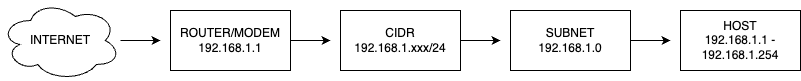

The diagram above was exported from draw.io. Its source (the exported page's mxGraphModel, read from the mxfile embedded in the PNG):
<mxGraphModel dx="954" dy="642" grid="1" gridSize="10" guides="1" tooltips="1" connect="1" arrows="1" fold="1" page="1" pageScale="1" pageWidth="850" pageHeight="1100" math="0" shadow="0">
  <root>
    <mxCell id="0" />
    <mxCell id="1" parent="0" />
    <mxCell id="wawtkdZPNBHXAi-3buJ4-9" style="edgeStyle=orthogonalEdgeStyle;rounded=0;orthogonalLoop=1;jettySize=auto;html=1;" edge="1" parent="1" source="wawtkdZPNBHXAi-3buJ4-1">
      <mxGeometry relative="1" as="geometry">
        <mxPoint x="160" y="320" as="targetPoint" />
      </mxGeometry>
    </mxCell>
    <mxCell id="wawtkdZPNBHXAi-3buJ4-1" value="INTERNET" style="ellipse;shape=cloud;whiteSpace=wrap;html=1;" vertex="1" parent="1">
      <mxGeometry y="280" width="120" height="80" as="geometry" />
    </mxCell>
    <mxCell id="wawtkdZPNBHXAi-3buJ4-3" value="HOST&lt;br&gt;192.168.1.1 - 192.168.1.254" style="rounded=0;whiteSpace=wrap;html=1;" vertex="1" parent="1">
      <mxGeometry x="680" y="290" width="120" height="60" as="geometry" />
    </mxCell>
    <mxCell id="wawtkdZPNBHXAi-3buJ4-11" style="edgeStyle=orthogonalEdgeStyle;rounded=0;orthogonalLoop=1;jettySize=auto;html=1;" edge="1" parent="1" source="wawtkdZPNBHXAi-3buJ4-4">
      <mxGeometry relative="1" as="geometry">
        <mxPoint x="500" y="320" as="targetPoint" />
      </mxGeometry>
    </mxCell>
    <mxCell id="wawtkdZPNBHXAi-3buJ4-4" value="CIDR&lt;br&gt;192.168.1.xxx/24" style="rounded=0;whiteSpace=wrap;html=1;" vertex="1" parent="1">
      <mxGeometry x="340" y="290" width="120" height="60" as="geometry" />
    </mxCell>
    <mxCell id="wawtkdZPNBHXAi-3buJ4-12" style="edgeStyle=orthogonalEdgeStyle;rounded=0;orthogonalLoop=1;jettySize=auto;html=1;" edge="1" parent="1" source="wawtkdZPNBHXAi-3buJ4-5">
      <mxGeometry relative="1" as="geometry">
        <mxPoint x="670" y="320" as="targetPoint" />
      </mxGeometry>
    </mxCell>
    <mxCell id="wawtkdZPNBHXAi-3buJ4-5" value="SUBNET&lt;br&gt;192.168.1.0" style="rounded=0;whiteSpace=wrap;html=1;" vertex="1" parent="1">
      <mxGeometry x="510" y="290" width="120" height="60" as="geometry" />
    </mxCell>
    <mxCell id="wawtkdZPNBHXAi-3buJ4-10" style="edgeStyle=orthogonalEdgeStyle;rounded=0;orthogonalLoop=1;jettySize=auto;html=1;" edge="1" parent="1" source="wawtkdZPNBHXAi-3buJ4-6">
      <mxGeometry relative="1" as="geometry">
        <mxPoint x="330" y="320" as="targetPoint" />
      </mxGeometry>
    </mxCell>
    <mxCell id="wawtkdZPNBHXAi-3buJ4-6" value="ROUTER/MODEM&lt;br&gt;192.168.1.1" style="rounded=0;whiteSpace=wrap;html=1;" vertex="1" parent="1">
      <mxGeometry x="170" y="290" width="120" height="60" as="geometry" />
    </mxCell>
  </root>
</mxGraphModel>